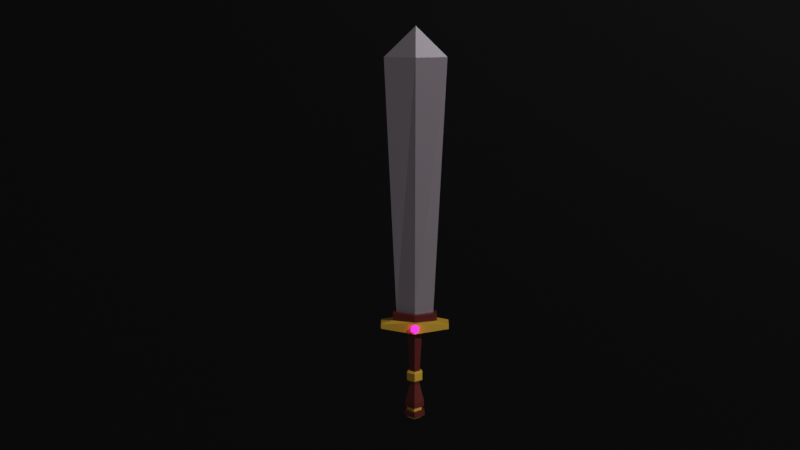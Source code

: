 # Source: sword.blend  (saved by Blender 2.82.7; exported with 4.5.12 LTS)
import bpy
from mathutils import Matrix  # noqa: F401  (used for matrix-valued properties, if any)

bpy.ops.wm.read_factory_settings(use_empty=True)
scene = bpy.context.scene
scene.name = 'Scene'

# ---- collections
col_collection = bpy.data.collections.new('Collection'); scene.collection.children.link(col_collection)

# ---- materials (node trees are filled in below, after node groups)
mat_steel = bpy.data.materials.new('Steel')
mat_steel.use_transparent_shadow = False
mat_gem = bpy.data.materials.new('Gem')
mat_gem.use_transparent_shadow = False
mat_leather = bpy.data.materials.new('Leather')
mat_leather.use_transparent_shadow = False
mat_gold = bpy.data.materials.new('Gold')
mat_gold.use_transparent_shadow = False
mat_material_001 = bpy.data.materials.new('Material.001')
mat_material_001.use_transparent_shadow = False

# ---- material node trees
mat_steel.use_nodes = True; mat_steel.node_tree.nodes.clear()
_N = mat_steel.node_tree.nodes; _L = mat_steel.node_tree.links
n0 = _N.new('ShaderNodeOutputMaterial'); n0.name = 'Material Output'; n0.location = (300, 300)
n1 = _N.new('ShaderNodeBsdfPrincipled'); n1.name = 'Principled BSDF'; n1.location = (10, 300)
n1.distribution = 'GGX'
n1.subsurface_method = 'BURLEY'
n1.inputs[0].default_value = (0.4336, 0.3772, 0.426, 0.0)
n1.inputs[1].default_value = 0.6058
n1.inputs[3].default_value = 1.45
n1.inputs[27].default_value = (0.0, 0.0, 0.0, 1.0)
n1.inputs[28].default_value = 1.0
_L.new(n1.outputs[0], n0.inputs[0])
n0.is_active_output = True
mat_gem.use_nodes = True; mat_gem.node_tree.nodes.clear()
_N = mat_gem.node_tree.nodes; _L = mat_gem.node_tree.links
n0 = _N.new('ShaderNodeOutputMaterial'); n0.name = 'Material Output'; n0.location = (300, 300)
n1 = _N.new('ShaderNodeEmission'); n1.name = 'Emission'; n1.location = (10, 300)
n1.inputs[0].default_value = (1.0, 0.00769, 0.6283, 1.0)
n1.inputs[1].default_value = 6.0
_L.new(n1.outputs[0], n0.inputs[0])
n0.is_active_output = True
mat_leather.use_nodes = True; mat_leather.node_tree.nodes.clear()
_N = mat_leather.node_tree.nodes; _L = mat_leather.node_tree.links
n0 = _N.new('ShaderNodeOutputMaterial'); n0.name = 'Material Output'; n0.location = (300, 300)
n1 = _N.new('ShaderNodeBsdfPrincipled'); n1.name = 'Principled BSDF'; n1.location = (10, 300)
n1.distribution = 'GGX'
n1.subsurface_method = 'BURLEY'
n1.inputs[0].default_value = (0.1412, 0.01879, 0.01566, 1.0)
n1.inputs[3].default_value = 1.45
n1.inputs[27].default_value = (0.0, 0.0, 0.0, 1.0)
n1.inputs[28].default_value = 1.0
_L.new(n1.outputs[0], n0.inputs[0])
n0.is_active_output = True
mat_gold.use_nodes = True; mat_gold.node_tree.nodes.clear()
_N = mat_gold.node_tree.nodes; _L = mat_gold.node_tree.links
n0 = _N.new('ShaderNodeOutputMaterial'); n0.name = 'Material Output'; n0.location = (300, 300)
n1 = _N.new('ShaderNodeBsdfPrincipled'); n1.name = 'Principled BSDF'; n1.location = (10, 300)
n1.distribution = 'GGX'
n1.subsurface_method = 'BURLEY'
n1.inputs[0].default_value = (0.8, 0.4487, 0.04704, 1.0)
n1.inputs[3].default_value = 1.45
n1.inputs[27].default_value = (0.0, 0.0, 0.0, 1.0)
n1.inputs[28].default_value = 1.0
_L.new(n1.outputs[0], n0.inputs[0])
n0.is_active_output = True
mat_material_001.use_nodes = True; mat_material_001.node_tree.nodes.clear()
_N = mat_material_001.node_tree.nodes; _L = mat_material_001.node_tree.links
n0 = _N.new('ShaderNodeOutputMaterial'); n0.name = 'Material Output'; n0.location = (300, 300)
n1 = _N.new('ShaderNodeBsdfPrincipled'); n1.name = 'Principled BSDF'; n1.location = (10, 300)
n1.distribution = 'GGX'
n1.subsurface_method = 'BURLEY'
n1.inputs[0].default_value = (0.0, 0.0, 0.0, 1.0)
n1.inputs[3].default_value = 1.45
n1.inputs[27].default_value = (0.0, 0.0, 0.0, 1.0)
n1.inputs[28].default_value = 1.0
_L.new(n1.outputs[0], n0.inputs[0])
n0.is_active_output = True

# ---- world
world_world = bpy.data.worlds.new('World'); scene.world = world_world
world_world.use_nodes = True; world_world.node_tree.nodes.clear()
_N = world_world.node_tree.nodes; _L = world_world.node_tree.links
n0 = _N.new('ShaderNodeOutputWorld'); n0.name = 'World Output'; n0.location = (300, 300)
n1 = _N.new('ShaderNodeBackground'); n1.name = 'Background'; n1.location = (10, 300)
n1.inputs[0].default_value = (0.05088, 0.05088, 0.05088, 1.0)
_L.new(n1.outputs[0], n0.inputs[0])
n0.is_active_output = True
world_world.color = (0.05088, 0.05088, 0.05088)
world_world.use_sun_shadow = False
world_world.sun_shadow_jitter_overblur = 0.0

# ---- cameras
cam_camera_001 = bpy.data.cameras.new('Camera.001')

# ---- lights
light_sun = bpy.data.lights.new('Sun', 'SUN')
light_sun.transmission_factor = 0.0
light_sun.energy = 1.0
light_sun.shadow_soft_size = 0.125

# ---- meshes
me_cylinder_001 = bpy.data.meshes.new('Cylinder.001')
me_cylinder_001.from_pydata([(0.1255, -0.04345, -0.04844), (-2.242e-08, -0.1423, -0.04844), (-2.875e-08, -0.1152, 0.04844), (-0.1255, -0.04345, -0.04844), (-0.1952, -0.04862, 0.04844), (0.3007, -0.075, -0.02042), (-3.035e-08, -0.15, -0.04844), (-0.3007, -0.075, -0.02042), (0.04357, -0.01508, -0.56), (-1.747e-08, -0.04939, -0.56), (-0.04357, -0.01508, -0.56), (0.08292, -0.0287, -0.7215), (-1.893e-08, -0.09398, -0.7215), (-0.08292, -0.0287, -0.7215), (0.07096, -0.02165, -0.8544), (-2.3e-08, -0.07752, -0.8544), (-0.07096, -0.02165, -0.8544), (0.0919, -0.03181, -0.8544), (-2.502e-08, -0.1042, -0.8544), (-0.0919, -0.03181, -0.8544), (0.07096, -0.02165, -0.8649), (-6.654e-09, -0.07752, -0.8649), (-0.07096, -0.02165, -0.8649), (0.04909, -0.01498, -0.8846), (-1.51e-08, -0.05363, -0.8846), (-0.04909, -0.01498, -0.8846), (0.02988, -0.009114, -0.8921), (-6.543e-09, -0.03264, -0.8921), (-0.02988, -0.009114, -0.8921), (0.3007, -0.075, 0.02042), (-3.035e-08, -0.15, 0.04844), (-0.3007, -0.075, 0.02042), (0.164, 0.004016, 0.114), (0.164, -0.004016, 0.114), (-2.45e-08, -0.07802, 0.114), (-0.164, 0.004016, 0.114), (-2.927e-08, -0.1152, 0.114), (-0.2693, -0.004016, 2.361), (-5.374e-08, -0.07802, 2.361), (0.1952, -0.04862, 0.04844), (0.1952, -0.04862, 0.114), (-0.1952, -0.04862, 0.114), (-0.164, -0.004016, 0.114), (-0.2693, 0.004016, 2.361), (0.2693, 0.004016, 2.361), (0.2693, -0.004016, 2.361), (-4.009e-08, -1.707e-09, 2.621), (-0.06324, -0.02189, -0.6407), (-1.82e-08, -0.07169, -0.6407), (0.06324, -0.02189, -0.6407), (-0.06673, -0.0231, -0.04844), (-1.748e-08, -0.07563, -0.04844), (0.06673, -0.0231, -0.04844), (-0.0444, -0.01537, -0.5284), (-0.0453, -0.01568, -0.4327), (-1.729e-08, -0.05134, -0.4327), (-1.738e-08, -0.05033, -0.5284), (0.0444, -0.01537, -0.5284), (0.0453, -0.01568, -0.4327), (-0.06884, -0.02724, -0.5152), (-0.05465, -0.02036, -0.5287), (-0.05555, -0.02064, -0.433), (-0.06949, -0.02742, -0.4474), (-1.73e-08, -0.07822, -0.4474), (-1.729e-08, -0.06126, -0.433), (-1.738e-08, -0.06025, -0.5287), (-1.737e-08, -0.07751, -0.5153), (0.06884, -0.02724, -0.5152), (0.05465, -0.02036, -0.5287), (0.05555, -0.02064, -0.433), (0.06949, -0.02742, -0.4474), (-2.934e-08, -0.1509, -0.04007), (0.02894, -0.1719, -0.01796), (-0.01106, -0.1849, -0.01796), (-0.03578, -0.1509, -0.01796), (-0.01106, -0.1169, -0.01796), (0.02894, -0.1299, -0.01796), (0.01106, -0.1849, 0.01782), (-0.02894, -0.1719, 0.01782), (-0.02894, -0.1299, 0.01782), (0.01106, -0.1169, 0.01782), (0.03578, -0.1509, 0.01782), (-2.934e-08, -0.1509, 0.03993), (0.3007, 0.0, -0.02042), (0.3007, 0.0, 0.02042), (0.1255, 0.0, -0.04844), (0.04357, -3.725e-09, -0.56), (0.08292, -5.588e-09, -0.7215), (0.0919, 0.0, -0.8544), (0.07096, -1.863e-09, -0.8544), (0.07096, 0.0, -0.8649), (0.04909, 0.0, -0.8846), (0.02988, 0.0, -0.8921), (0.1952, -3.725e-09, 0.04844), (0.1952, -3.725e-09, 0.114), (0.2693, -1.863e-09, 2.361), (0.164, -1.863e-09, 0.114), (0.06324, -5.588e-09, -0.6407), (0.06673, 0.0, -0.04844), (0.0453, -3.725e-09, -0.4327), (0.0444, -3.725e-09, -0.5284), (0.06949, -7.451e-09, -0.4474), (0.05555, -5.588e-09, -0.433), (0.05465, -3.725e-09, -0.5287), (0.06884, -3.725e-09, -0.5152), (-0.3007, 0.0, -0.02042), (-0.3007, 0.0, 0.02042), (-0.1255, 0.0, -0.04844), (-0.04357, -2.794e-09, -0.56), (-0.08292, -3.725e-09, -0.7215), (-0.0919, 0.0, -0.8544), (-0.07096, -1.863e-09, -0.8544), (-0.07096, 0.0, -0.8649), (-0.04909, 0.0, -0.8846), (-0.02988, 0.0, -0.8921), (-0.1952, 0.0, 0.04844), (-0.1952, 0.0, 0.114), (-0.164, -9.313e-10, 0.114), (-0.2693, -9.313e-10, 2.361), (-0.06324, -3.725e-09, -0.6407), (-0.06673, 0.0, -0.04844), (-0.0453, -3.725e-09, -0.4327), (-0.0444, -2.794e-09, -0.5284), (-0.06949, -5.588e-09, -0.4474), (-0.05555, -5.588e-09, -0.433), (-0.05465, -3.725e-09, -0.5287), (-0.06884, -1.863e-09, -0.5152), (-0.08891, -0.03078, -0.8101), (-0.08591, -0.02974, -0.7658), (-2.096e-08, -0.09738, -0.7658), (-2.299e-08, -0.1008, -0.8101), (0.08891, -0.03078, -0.8101), (0.08591, -0.02974, -0.7658), (0.08591, -3.725e-09, -0.7658), (0.08891, -1.863e-09, -0.8101), (-0.08591, -2.484e-09, -0.7658), (-0.08891, -1.242e-09, -0.8101), (-0.08591, -0.02974, -0.7658), (0.06144, 0.0, -0.7742), (0.06371, 0.0, -0.8017), (-0.08591, -2.484e-09, -0.7658), (-0.08891, -1.242e-09, -0.8101), (-0.08891, -0.03078, -0.8101), (0.08591, -0.02974, -0.7658), (0.08891, -0.03078, -0.8101), (-2.096e-08, -0.09738, -0.7658), (-2.299e-08, -0.1008, -0.8101), (0.08591, -3.725e-09, -0.7658), (0.08891, -1.863e-09, -0.8101), (-0.06854, 0.0, -0.7742), (-0.06854, 0.0, -0.7712), (-0.0708, 0.0, -0.8047), (-0.06854, -0.02897, -0.7742), (-0.0708, 0.0, -0.8017), (-0.0708, -0.02976, -0.8017), (0.06144, -0.02897, -0.7742), (0.06371, -0.02976, -0.8017), (-0.003548, -0.08014, -0.7742), (-0.003548, -0.08271, -0.8017)], [], [(83, 84, 29, 5), (5, 29, 30, 6), (6, 30, 31, 7), (1, 0, 5, 6), (3, 1, 6, 7), (107, 3, 7, 105), (54, 55, 51, 50), (50, 120, 121, 54), (51, 55, 58, 52), (57, 56, 9, 8), (56, 53, 10, 9), (100, 57, 8, 86), (48, 47, 13, 12), (97, 49, 11, 87), (49, 48, 12, 11), (144, 146, 18, 17), (146, 142, 19, 18), (134, 144, 17, 88), (15, 14, 17, 18), (16, 15, 18, 19), (111, 16, 19, 110), (15, 16, 22, 21), (89, 14, 20, 90), (14, 15, 21, 20), (20, 21, 24, 23), (21, 22, 25, 24), (90, 20, 23, 91), (24, 25, 28, 27), (91, 23, 26, 92), (23, 24, 27, 26), (93, 39, 29, 84), (39, 2, 30, 29), (2, 4, 31, 30), (2, 39, 40, 36), (4, 2, 36, 41), (33, 34, 36, 40), (34, 42, 41, 36), (38, 45, 46), (37, 38, 46), (42, 34, 38, 37), (34, 33, 45, 38), (43, 118, 46), (115, 4, 41, 116), (96, 33, 40, 94), (45, 95, 46), (96, 32, 44, 95), (117, 42, 37, 118), (8, 9, 48, 49), (86, 8, 49, 97), (9, 10, 47, 48), (85, 0, 52, 98), (1, 3, 50, 51), (0, 1, 51, 52), (53, 56, 65, 60), (56, 57, 68, 65), (99, 58, 69, 102), (55, 54, 61, 64), (122, 53, 60, 125), (58, 55, 64, 69), (70, 63, 66, 67), (101, 70, 67, 104), (63, 62, 59, 66), (62, 63, 64, 61), (60, 65, 66, 59), (63, 70, 69, 64), (65, 68, 67, 66), (123, 62, 61, 124), (125, 60, 59, 126), (71, 72, 73), (72, 71, 76), (71, 73, 74), (71, 74, 75), (71, 75, 76), (72, 76, 81), (73, 72, 77), (74, 73, 78), (75, 74, 79), (76, 75, 80), (72, 81, 77), (73, 77, 78), (74, 78, 79), (75, 79, 80), (76, 80, 81), (77, 81, 82), (78, 77, 82), (79, 78, 82), (80, 79, 82), (81, 80, 82), (68, 103, 104, 67), (70, 101, 102, 69), (57, 100, 103, 68), (33, 96, 95, 45), (39, 93, 94, 40), (14, 89, 88, 17), (0, 85, 83, 5), (54, 121, 124, 61), (62, 123, 126, 59), (3, 107, 120, 50), (10, 108, 119, 47), (35, 117, 118, 43), (42, 117, 116, 41), (4, 115, 106, 31), (25, 113, 114, 28), (16, 111, 112, 22), (22, 112, 113, 25), (47, 119, 109, 13), (142, 136, 110, 19), (53, 122, 108, 10), (7, 31, 106, 105), (114, 92, 26, 27, 28), (46, 118, 37), (46, 95, 44), (13, 109, 135, 137), (152, 149, 153, 154), (87, 11, 143, 133), (138, 155, 156, 139), (12, 13, 137, 145), (157, 152, 154, 158), (11, 12, 145, 143), (155, 157, 158, 156), (153, 149, 150, 151), (140, 128, 137, 135), (127, 141, 136, 142), (132, 147, 133, 143), (148, 131, 144, 134), (128, 129, 145, 137), (130, 127, 142, 146), (129, 132, 143, 145), (131, 130, 146, 144), (149, 152, 128, 140), (154, 153, 141, 127), (155, 138, 147, 132), (139, 156, 131, 148), (152, 157, 129, 128), (158, 154, 127, 130), (157, 155, 132, 129), (156, 158, 130, 131), (153, 151, 136, 141), (150, 149, 140, 135), (58, 99, 98, 52)])
me_cylinder_001.polygons.foreach_set('material_index', [3, 3, 3, 3, 3, 3, 2, 2, 2, 2, 2, 2, 2, 2, 2, 2, 2, 2, 0, 0, 0, 3, 3, 3, 3, 3, 3, 3, 3, 3, 3, 3, 3, 2, 2, 2, 2, 0, 0, 0, 0, 0, 2, 2, 0, 0, 0, 2, 2, 2, 3, 3, 3, 3, 3, 3, 3, 3, 3, 3, 3, 3, 3, 3, 3, 3, 3, 3, 1, 1, 1, 1, 1, 1, 1, 1, 1, 1, 1, 1, 1, 1, 1, 1, 1, 1, 1, 1, 3, 3, 3, 0, 2, 0, 3, 3, 3, 3, 2, 0, 2, 3, 3, 3, 3, 2, 2, 2, 3, 3, 0, 0, 2, 3, 2, 3, 2, 3, 2, 3, 2, 2, 2, 2, 2, 2, 2, 2, 2, 2, 2, 2, 2, 2, 2, 2, 2, 2, 2, 2])
_uv = me_cylinder_001.uv_layers.new(name='UVMap')
_uv.uv.foreach_set('vector', [0.0, 0.0, 0.0, 0.0, 0.0, 0.0, 0.0, 0.0, 0.0, 0.0, 0.0, 0.0, 0.0, 0.0, 0.0, 0.0, 0.0, 0.0, 0.0, 0.0, 0.0, 0.0, 0.0, 0.0, 0.0, 0.0, 0.0, 0.0, 0.0, 0.0, 0.0, 0.0, 0.0, 0.0, 0.0, 0.0, 0.0, 0.0, 0.0, 0.0, 0.0, 0.0, 0.0, 0.0, 0.0, 0.0, 0.0, 0.0, 0.0, 0.0, 0.0, 0.0, 0.0, 0.0, 0.0, 0.0, 0.0, 0.0, 0.0, 0.0, 0.0, 0.0, 0.0, 0.0, 0.0, 0.0, 0.0, 0.0, 0.0, 0.0, 0.0, 0.0, 0.0, 0.0, 0.0, 0.0, 0.0, 0.0, 0.0, 0.0, 0.0, 0.0, 0.0, 0.0, 0.0, 0.0, 0.0, 0.0, 0.0, 0.0, 0.0, 0.0, 0.0, 0.0, 0.0, 0.0, 0.0, 0.0, 0.0, 0.0, 0.0, 0.0, 0.0, 0.0, 0.0, 0.0, 0.0, 0.0, 0.0, 0.0, 0.0, 0.0, 0.0, 0.0, 0.0, 0.0, 0.0, 0.0, 0.0, 0.0, 0.0, 0.0, 0.0, 0.0, 0.0, 0.0, 0.0, 0.0, 0.0, 0.0, 0.0, 0.0, 0.0, 0.0, 0.0, 0.0, 0.0, 0.0, 0.0, 0.0, 0.0, 0.0, 0.0, 0.0, 0.0, 0.0, 0.0, 0.0, 0.0, 0.0, 0.0, 0.0, 0.0, 0.0, 0.0, 0.0, 0.0, 0.0, 0.0, 0.0, 0.0, 0.0, 0.0, 0.0, 0.0, 0.0, 0.0, 0.0, 0.0, 0.0, 0.0, 0.0, 0.0, 0.0, 0.0, 0.0, 0.0, 0.0, 0.0, 0.0, 0.0, 0.0, 0.0, 0.0, 0.0, 0.0, 0.0, 0.0, 0.0, 0.0, 0.0, 0.0, 0.0, 0.0, 0.0, 0.0, 0.0, 0.0, 0.0, 0.0, 0.0, 0.0, 0.0, 0.0, 0.0, 0.0, 0.0, 0.0, 0.0, 0.0, 0.0, 0.0, 0.0, 0.0, 0.0, 0.0, 0.0, 0.0, 0.0, 0.0, 0.0, 0.0, 0.0, 0.0, 0.0, 0.0, 0.0, 0.0, 0.0, 0.0, 0.0, 0.0, 0.0, 0.0, 0.0, 0.0, 0.0, 0.0, 0.0, 0.0, 0.0, 0.0, 0.0, 0.0, 0.0, 0.0, 0.0, 0.0, 0.0, 0.0, 0.0, 0.0, 0.0, 0.0, 0.0, 0.0, 0.0, 0.0, 0.0, 0.0, 0.0, 0.0, 0.0, 0.0, 0.0, 0.0, 0.0, 0.0, 0.0, 0.0, 0.0, 0.0, 0.0, 0.0, 0.0, 0.0, 0.0, 0.0, 0.0, 0.0, 0.0, 0.0, 0.0, 0.0, 0.0, 0.0, 0.0, 0.0, 0.0, 0.0, 0.0, 0.0, 0.0, 0.0, 0.0, 0.0, 0.0, 0.0, 0.0, 0.0, 0.0, 0.0, 0.0, 0.0, 0.0, 0.0, 0.0, 0.0, 0.0, 0.0, 0.0, 0.0, 0.0, 0.0, 0.0, 0.0, 0.0, 0.0, 0.0, 0.0, 0.0, 0.0, 0.0, 0.0, 0.0, 0.0, 0.0, 0.0, 0.0, 0.0, 0.0, 0.0, 0.0, 0.0, 0.0, 0.0, 0.0, 0.0, 0.0, 0.0, 0.0, 0.0, 0.0, 0.0, 0.0, 0.0, 0.0, 0.0, 0.0, 0.0, 0.0, 0.0, 0.0, 0.0, 0.0, 0.0, 0.0, 0.0, 0.0, 0.0, 0.0, 0.0, 0.0, 0.0, 0.0, 0.0, 0.0, 0.0, 0.0, 0.0, 0.0, 0.0, 0.0, 0.0, 0.0, 0.0, 0.0, 0.0, 0.0, 0.0, 0.0, 0.0, 0.0, 0.0, 0.0, 0.0, 0.0, 0.0, 0.0, 0.0, 0.0, 0.0, 0.0, 0.0, 0.0, 0.0, 0.0, 0.0, 0.0, 0.0, 0.0, 0.0, 0.0, 0.0, 0.0, 0.0, 0.0, 0.0, 0.0, 0.0, 0.0, 0.0, 0.0, 0.0, 0.0, 0.0, 0.0, 0.0, 0.0, 0.0, 0.0, 0.0, 0.0, 0.0, 0.0, 0.0, 0.0, 0.0, 0.0, 0.0, 0.0, 0.0, 0.0, 0.0, 0.0, 0.0, 0.0, 0.0, 0.0, 0.0, 0.0, 0.0, 0.0, 0.0, 0.0, 0.0, 0.0, 0.0, 0.0, 0.0, 0.0, 0.0, 0.0, 0.0, 0.0, 0.0, 0.0, 0.0, 0.0, 0.0, 0.0, 0.0, 0.0, 0.0, 0.0, 0.0, 0.0, 0.0, 0.0, 0.0, 0.0, 0.0, 0.0, 0.0, 0.0, 0.0, 0.0, 0.0, 0.0, 0.0, 0.0, 0.0, 0.0, 0.0, 0.0, 0.0, 0.0, 0.0, 0.0, 0.0, 0.0, 0.0, 0.0, 0.0, 0.0, 0.0, 0.0, 0.0, 0.0, 0.0, 0.0, 0.0, 0.0, 0.0, 0.0, 0.0, 0.0, 0.0, 0.0, 0.0, 0.0, 0.0, 0.0, 0.0, 0.0, 0.0, 0.0, 0.0, 0.0, 0.0, 0.0, 0.0, 0.0, 0.0, 0.0, 0.0, 0.0, 0.0, 0.0, 0.0, 0.0, 0.0, 0.0, 0.0, 0.0, 0.0, 0.8182, 0.0, 0.7273, 0.1575, 0.9091, 0.1575, 0.7273, 0.1575, 0.6364, 0.0, 0.5455, 0.1575, 0.09091, 0.0, 0.0, 0.1575, 0.1818, 0.1575, 0.2727, 0.0, 0.1818, 0.1575, 0.3636, 0.1575, 0.4545, 0.0, 0.3636, 0.1575, 0.5455, 0.1575, 0.7273, 0.1575, 0.5455, 0.1575, 0.6364, 0.3149, 0.9091, 0.1575, 0.7273, 0.1575, 0.8182, 0.3149, 0.1818, 0.1575, 0.0, 0.1575, 0.09091, 0.3149, 0.3636, 0.1575, 0.1818, 0.1575, 0.2727, 0.3149, 0.5455, 0.1575, 0.3636, 0.1575, 0.4545, 0.3149, 0.7273, 0.1575, 0.6364, 0.3149, 0.8182, 0.3149, 0.9091, 0.1575, 0.8182, 0.3149, 1.0, 0.3149, 0.1818, 0.1575, 0.09091, 0.3149, 0.2727, 0.3149, 0.3636, 0.1575, 0.2727, 0.3149, 0.4545, 0.3149, 0.5455, 0.1575, 0.4545, 0.3149, 0.6364, 0.3149, 0.8182, 0.3149, 0.6364, 0.3149, 0.7273, 0.4724, 1.0, 0.3149, 0.8182, 0.3149, 0.9091, 0.4724, 0.2727, 0.3149, 0.09091, 0.3149, 0.1818, 0.4724, 0.4545, 0.3149, 0.2727, 0.3149, 0.3636, 0.4724, 0.6364, 0.3149, 0.4545, 0.3149, 0.5455, 0.4724, 0.0, 0.0, 0.0, 0.0, 0.0, 0.0, 0.0, 0.0, 0.0, 0.0, 0.0, 0.0, 0.0, 0.0, 0.0, 0.0, 0.0, 0.0, 0.0, 0.0, 0.0, 0.0, 0.0, 0.0, 0.0, 0.0, 0.0, 0.0, 0.0, 0.0, 0.0, 0.0, 0.0, 0.0, 0.0, 0.0, 0.0, 0.0, 0.0, 0.0, 0.0, 0.0, 0.0, 0.0, 0.0, 0.0, 0.0, 0.0, 0.0, 0.0, 0.0, 0.0, 0.0, 0.0, 0.0, 0.0, 0.0, 0.0, 0.0, 0.0, 0.0, 0.0, 0.0, 0.0, 0.0, 0.0, 0.0, 0.0, 0.0, 0.0, 0.0, 0.0, 0.0, 0.0, 0.0, 0.0, 0.0, 0.0, 0.0, 0.0, 0.0, 0.0, 0.0, 0.0, 0.0, 0.0, 0.0, 0.0, 0.0, 0.0, 0.0, 0.0, 0.0, 0.0, 0.0, 0.0, 0.0, 0.0, 0.0, 0.0, 0.0, 0.0, 0.0, 0.0, 0.0, 0.0, 0.0, 0.0, 0.0, 0.0, 0.0, 0.0, 0.0, 0.0, 0.0, 0.0, 0.0, 0.0, 0.0, 0.0, 0.0, 0.0, 0.0, 0.0, 0.0, 0.0, 0.0, 0.0, 0.0, 0.0, 0.0, 0.0, 0.0, 0.0, 0.0, 0.0, 0.0, 0.0, 0.0, 0.0, 0.0, 0.0, 0.0, 0.0, 0.0, 0.0, 0.0, 0.0, 0.0, 0.0, 0.0, 0.0, 0.0, 0.0, 0.0, 0.0, 0.0, 0.0, 0.0, 0.0, 0.0, 0.0, 0.0, 0.0, 0.0, 0.0, 0.0, 0.0, 0.0, 0.0, 0.0, 0.0, 0.0, 0.0, 0.0, 0.0, 0.0, 0.0, 0.0, 0.0, 0.0, 0.0, 0.0, 0.0, 0.0, 0.0, 0.0, 0.0, 0.0, 0.0, 0.0, 0.0, 0.0, 0.0, 0.0, 0.0, 0.0, 0.0, 0.0, 0.0, 0.0, 0.0, 0.0, 0.0, 0.0, 0.0, 0.0, 0.0, 0.0, 0.0, 0.0, 0.0, 0.0, 0.0, 0.0, 0.0, 0.0, 0.0, 0.0, 0.0, 0.0, 0.0, 0.0, 0.0, 0.0, 0.0, 0.0, 0.0, 0.0, 0.0, 0.0, 0.0, 0.0, 0.0, 0.0, 0.0, 0.0, 0.0, 0.0, 0.0, 0.0, 0.0, 0.0, 0.0, 0.0, 0.0, 0.0, 0.0, 0.0, 0.0, 0.0, 0.0, 0.0, 0.0, 0.0, 0.0, 0.0, 0.0, 0.0, 0.0, 0.0, 0.0, 0.0, 0.0, 0.0, 0.0, 0.0, 0.0, 0.0, 0.0, 0.0, 0.0, 0.0, 0.0, 0.0, 0.0, 0.0, 0.0, 0.0, 0.0, 0.0, 0.0, 0.0, 0.0, 0.0, 0.0, 0.0, 0.0, 0.0, 0.0, 0.0, 0.0, 0.0, 0.0, 0.0, 0.0, 0.0, 0.0, 0.0, 0.0, 0.0, 0.0, 0.0, 0.0, 0.0, 0.0, 0.0, 0.0, 0.0, 0.0, 0.0, 0.0, 0.0, 0.0, 0.0, 0.0, 0.0, 0.0, 0.0, 0.0, 0.0, 0.0, 0.0, 0.0, 0.0, 0.0, 0.0, 0.0, 0.0, 0.0, 0.0, 0.0, 0.0, 0.0, 0.0, 0.0, 0.0, 0.0, 0.0, 0.0, 0.0, 0.0, 0.0, 0.0, 0.0, 0.0, 0.0, 0.0, 0.0, 0.0, 0.0, 0.0, 0.0, 0.0, 0.0, 0.0, 0.0, 0.0, 0.0, 0.0, 0.0, 0.0, 0.0, 0.0, 0.0, 0.0, 0.0, 0.0, 0.0, 0.0, 0.0, 0.0, 0.0, 0.0, 0.0, 0.0, 0.0, 0.0, 0.0, 0.0, 0.0, 0.0, 0.0, 0.0, 0.0, 0.0, 0.0, 0.0, 0.0, 0.0, 0.0, 0.0, 0.0, 0.0, 0.0, 0.0, 0.0, 0.0, 0.0, 0.0, 0.0, 0.0, 0.0, 0.0, 0.0, 0.0, 0.0, 0.0, 0.0, 0.0, 0.0, 0.0, 0.0, 0.0])
me_cylinder_001.materials.append(mat_steel)
me_cylinder_001.materials.append(mat_gem)
me_cylinder_001.materials.append(mat_leather)
me_cylinder_001.materials.append(mat_gold)
me_cylinder_001.use_remesh_fix_poles = True
me_cylinder_001.use_remesh_preserve_attributes = False
me_cylinder_001.use_mirror_vertex_groups = False
me_cylinder_001.update()
me_plane = bpy.data.meshes.new('Plane')
me_plane.from_pydata([(-1.0, -1.0, 0.0), (1.0, -1.0, 0.0), (-1.0, 1.0, 0.0), (1.0, 1.0, 0.0)], [], [(0, 1, 3, 2)])
_uv = me_plane.uv_layers.new(name='UVMap')
_uv.uv.foreach_set('vector', [0.0, 0.0, 1.0, 0.0, 1.0, 1.0, 0.0, 1.0])
me_plane.materials.append(mat_material_001)
me_plane.use_remesh_fix_poles = True
me_plane.use_remesh_preserve_attributes = False
me_plane.use_mirror_vertex_groups = False
me_plane.update()

# ---- objects
ob_cylinder = bpy.data.objects.new('Cylinder', me_cylinder_001)
ob_sun = bpy.data.objects.new('Sun', light_sun)
ob_camera = bpy.data.objects.new('Camera', cam_camera_001)
ob_plane = bpy.data.objects.new('Plane', me_plane)

# ---- transforms, parenting, visibility, modifiers, constraints
ob_cylinder.location = (0.0, 0.0, 0.0)
ob_cylinder.lineart.crease_threshold = 0.0
_m = ob_cylinder.modifiers.new('Mirror', 'MIRROR')
_m.use_axis = (False, True, False)
_m.use_clip = True
ob_sun.location = (7.822, -4.689, 3.069)
ob_sun.rotation_euler = (-0.1865, 0.9475, -0.9253)
ob_sun.lineart.crease_threshold = 0.0
ob_camera.location = (-4.009e-08, -9.466, 3.06)
ob_camera.rotation_euler = (1.347, 1.586e-06, 0.01396)
ob_camera.lineart.crease_threshold = 0.0
ob_plane.location = (0.09271, 10.66, -1.862)
ob_plane.rotation_euler = (1.571, -0.0, 0.0)
ob_plane.scale = (9.917, 9.917, 9.917)
ob_plane.lineart.crease_threshold = 0.0

# ---- collection membership
col_collection.objects.link(ob_cylinder)
col_collection.objects.link(ob_sun)
col_collection.objects.link(ob_camera)
col_collection.objects.link(ob_plane)

# ---- scene / render settings (as saved in the file)
scene.camera = ob_camera
scene.frame_start = 1; scene.frame_end = 250; scene.frame_set(1)
scene.render.engine = 'BLENDER_EEVEE_NEXT'
scene.cycles.use_denoising = False
scene.cycles.samples = 128
scene.cycles.sampling_pattern = 'TABULATED_SOBOL'
scene.cycles.use_adaptive_sampling = False
scene.cycles.use_light_tree = False
scene.eevee.use_gtao = True
scene.view_settings.view_transform = 'Filmic'
bpy.context.view_layer.update()
